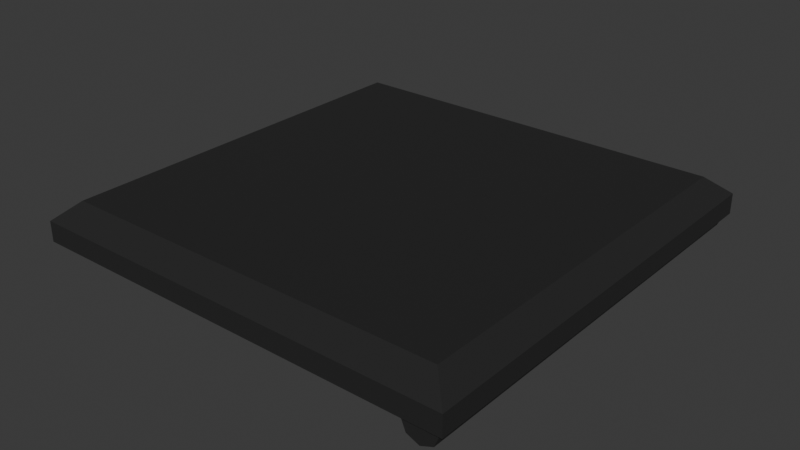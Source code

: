 # Source: UpperDoor.blend  (saved by Blender 5.0.119; exported with 4.5.12 LTS)
import bpy
from mathutils import Matrix  # noqa: F401  (used for matrix-valued properties, if any)

bpy.ops.wm.read_factory_settings(use_empty=True)
scene = bpy.context.scene
scene.name = 'Scene'

# ---- collections
col_collection = bpy.data.collections.new('Collection'); scene.collection.children.link(col_collection)

# ---- images (referenced by path relative to the original .blend; pixels are not part of the script)
import os
ASSET_DIR = os.environ.get("B2B_ASSET_DIR", "")  # directory of the original .blend (textures are referenced by path, not embedded)
HERE = os.path.dirname(os.path.abspath(__file__))  # packed textures are extracted next to this script under _unpacked/

def load_image(name, relpath, width, height, colorspace="sRGB"):
    """Load a texture the original file referenced (path relative to the .blend, or extracted next to this script)."""
    p = next((c for c in (os.path.join(HERE, relpath), os.path.join(ASSET_DIR, relpath)) if relpath and os.path.exists(c)), "")
    if p:
        img = bpy.data.images.load(p, check_existing=True)
        img.name = name
    else:  # same state as the original file: an image datablock whose file is absent (Cycles renders it pink)
        img = bpy.data.images.new(name, width, height)
        img.source = "FILE"
        img.filepath = "//" + (relpath or name)
    img.colorspace_settings.name = colorspace
    return img
img_lightning_png = load_image('Lightning.png', 'Lightning.png', 1024, 1024, 'sRGB')

# ---- materials (node trees are filled in below, after node groups)
mat_metal = bpy.data.materials.new('metal')

# ---- material node trees
mat_metal.use_nodes = True; mat_metal.node_tree.nodes.clear()
_N = mat_metal.node_tree.nodes; _L = mat_metal.node_tree.links
n0 = _N.new('ShaderNodeBsdfPrincipled'); n0.name = 'Principled BSDF'; n0.location = (-190, 100)
n0.inputs[0].default_value = (0.0347, 0.0347, 0.0347, 1.0)
n0.inputs[1].default_value = 0.6045
n1 = _N.new('ShaderNodeOutputMaterial'); n1.name = 'Material Output'; n1.location = (210, 100)
n2 = _N.new('ShaderNodeTexImage'); n2.name = 'Image Texture'; n2.location = (-757, 59)
n2.image = img_lightning_png
n3 = _N.new('ShaderNodeValToRGB'); n3.name = 'Color Ramp'; n3.location = (-470, 106)
while len(n3.color_ramp.elements) > 1: n3.color_ramp.elements.remove(n3.color_ramp.elements[-1])
n3.color_ramp.elements[0].position = 0.0; n3.color_ramp.elements[0].color = (1.0, 1.0, 1.0, 1.0)
_e = n3.color_ramp.elements.new(1.0); _e.color = (0.6361, 0.6361, 0.6361, 1.0)
_L.new(n0.outputs[0], n1.inputs[0])
_L.new(n3.outputs[0], n0.inputs[2])
_L.new(n2.outputs[0], n3.inputs[0])
n1.is_active_output = True

# ---- world
world_world = bpy.data.worlds.new('World'); scene.world = world_world
world_world.use_nodes = True; world_world.node_tree.nodes.clear()
_N = world_world.node_tree.nodes; _L = world_world.node_tree.links
n0 = _N.new('ShaderNodeOutputWorld'); n0.name = 'World Output'; n0.location = (200, 100)
n1 = _N.new('ShaderNodeBackground'); n1.name = 'Background'; n1.location = (-200, 100)
n1.inputs[0].default_value = (0.05088, 0.05088, 0.05088, 1.0)
_L.new(n1.outputs[0], n0.inputs[0])
n0.is_active_output = True
world_world.color = (0.05088, 0.05088, 0.05088)
world_world.sun_shadow_jitter_overblur = 0.0

# ---- meshes
me_plane_001 = bpy.data.meshes.new('Plane.001')
me_plane_001.from_pydata([(-1.791, 0.8961, 0.1817), (0.001407, 0.8961, 0.1817), (0.001407, -0.8961, 0.1817), (-1.791, -0.8961, 0.1817), (-1.888, 0.9933, 0.09778), (-1.888, -0.9933, 0.09778), (0.0986, -0.9933, 0.09778), (0.0986, 0.9933, 0.09778), (-0.01055, 0.8842, 0.0045), (-0.01055, -0.8842, 0.0045), (-1.779, -0.8842, 0.0045), (-1.779, 0.8842, 0.0045), (0.0986, -0.9933, 0.0045), (0.0986, 0.9933, 0.0045), (-1.888, -0.9933, 0.0045), (-1.888, 0.9933, 0.0045), (-0.09462, -0.8001, -0.02575), (-0.09462, 0.8001, -0.02575), (-1.695, -0.8001, -0.02575), (-1.695, 0.8001, -0.02575), (-0.1812, -0.7135, -0.1525), (-0.1812, 0.7135, -0.1525), (-1.608, -0.7135, -0.1525), (-1.608, 0.7135, -0.1525), (0.07947, 0.9784, 2.98e-08), (0.07947, -0.9784, 2.98e-08), (0.05619, 0.9784, -0.05619), (0.05619, -0.9784, -0.05619), (5.96e-08, 0.9784, -0.07947), (-5.96e-08, -0.9784, -0.07947), (-0.05619, 0.9784, -0.05619), (-0.05619, -0.9784, -0.05619), (-0.07947, 0.9784, 2.98e-08), (-0.07947, -0.9784, 2.98e-08), (-0.05619, 0.9784, 0.05619), (-0.05619, -0.9784, 0.05619), (5.96e-08, 0.9784, 0.07947), (-5.96e-08, -0.9784, 0.07947), (0.05619, 0.9784, 0.05619), (0.05619, -0.9784, 0.05619)], [], [(1, 0, 3, 2), (7, 6, 12, 13), (7, 4, 0, 1), (6, 7, 1, 2), (4, 7, 13, 15), (5, 6, 2, 3), (10, 11, 19, 18), (4, 5, 3, 0), (6, 5, 14, 12), (5, 4, 15, 14), (9, 8, 13, 12), (10, 9, 12, 14), (11, 10, 14, 15), (8, 11, 15, 13), (18, 19, 23, 22), (8, 9, 16, 17), (11, 8, 17, 19), (9, 10, 18, 16), (21, 20, 22, 23), (17, 16, 20, 21), (19, 17, 21, 23), (16, 18, 22, 20), (24, 25, 27, 26), (26, 27, 29, 28), (28, 29, 31, 30), (30, 31, 33, 32), (32, 33, 35, 34), (34, 35, 37, 36), (27, 25, 39, 37, 35, 33, 31, 29), (36, 37, 39, 38), (38, 39, 25, 24), (24, 26, 28, 30, 32, 34, 36, 38)])
_uv = me_plane_001.uv_layers.new(name='UVMap')
_uv.uv.foreach_set('vector', [0.5744, 0.1122, 1.117, 0.1194, 1.116, 0.6619, 0.5731, 0.6547, 0.5332, 0.7676, -0.1564, 0.7622, -0.1241, 0.7236, 0.4943, 0.7351, 0.5335, 0.07227, 1.156, 0.07893, 1.117, 0.1194, 0.5744, 0.1122, 0.5335, 0.6952, 0.5335, 0.07227, 0.5744, 0.1122, 0.5731, 0.6547, 0.5332, 0.07771, 0.5332, 0.7676, 0.4943, 0.7351, 0.5008, 0.1163, 1.156, 0.7019, 0.5335, 0.6952, 0.5731, 0.6547, 1.116, 0.6619, -0.0771, 0.1428, 0.4632, 0.1565, 0.4362, 0.1818, -0.05165, 0.1698, 1.156, 0.07893, 1.156, 0.7019, 1.116, 0.6619, 1.117, 0.1194, -0.1564, 0.7622, -0.1564, 0.07227, -0.1175, 0.1048, -0.1241, 0.7236, -0.1564, 0.07227, 0.5332, 0.07771, 0.5008, 0.1163, -0.1175, 0.1048, -0.08637, 0.6834, 0.4539, 0.6971, 0.4943, 0.7351, -0.1241, 0.7236, -0.0771, 0.1428, -0.08637, 0.6834, -0.1241, 0.7236, -0.1175, 0.1048, 0.4632, 0.1565, -0.0771, 0.1428, -0.1175, 0.1048, 0.5008, 0.1163, 0.4539, 0.6971, 0.4632, 0.1565, 0.5008, 0.1163, 0.4943, 0.7351, -0.05165, 0.1698, 0.4362, 0.1818, 0.3925, 0.2278, -0.005535, 0.2135, 0.4539, 0.6971, -0.08637, 0.6834, -0.05943, 0.6581, 0.4284, 0.6701, 0.4632, 0.1565, 0.4539, 0.6971, 0.4284, 0.6701, 0.4362, 0.1818, -0.08637, 0.6834, -0.0771, 0.1428, -0.05165, 0.1698, -0.05943, 0.6581, 0.3823, 0.6264, -0.01576, 0.6121, -0.005535, 0.2135, 0.3925, 0.2278, 0.4284, 0.6701, -0.05943, 0.6581, -0.01576, 0.6121, 0.3823, 0.6264, 0.4362, 0.1818, 0.4284, 0.6701, 0.3823, 0.6264, 0.3925, 0.2278, -0.05943, 0.6581, -0.05165, 0.1698, -0.005535, 0.2135, -0.01576, 0.6121, 0.5335, 0.7022, 0.6557, 0.7022, 0.6557, 0.7327, 0.5335, 0.7327, 0.5335, 0.7327, 0.6557, 0.7327, 0.6557, 0.7633, 0.5335, 0.7633, 0.5335, 0.7633, 0.6557, 0.7633, 0.6557, 0.7938, 0.5335, 0.7938, 0.5335, 0.7938, 0.6557, 0.7938, 0.6557, 0.8244, 0.5335, 0.8244, 0.5335, 0.8244, 0.6557, 0.8244, 0.6557, 0.8549, 0.5335, 0.8549, 0.5335, 0.8549, 0.6557, 0.8549, 0.6557, 0.8855, 0.5335, 0.8855, 0.02894, 0.8764, -0.01595, 0.8764, -0.04769, 0.8446, -0.04769, 0.7997, -0.01595, 0.768, 0.02894, 0.768, 0.06069, 0.7997, 0.06069, 0.8446, 0.5335, 0.8855, 0.6557, 0.8855, 0.6557, 0.916, 0.5335, 0.916, 0.5335, 0.916, 0.6557, 0.916, 0.6557, 0.9466, 0.5335, 0.9466, -0.1247, 0.8764, -0.07977, 0.8764, -0.04803, 0.8446, -0.04803, 0.7997, -0.07977, 0.768, -0.1247, 0.768, -0.1564, 0.7997, -0.1564, 0.8446])
me_plane_001.materials.append(mat_metal)
me_plane_001.update()

# ---- objects
ob_plane_001 = bpy.data.objects.new('Plane.001', me_plane_001)

# ---- transforms, parenting, visibility, modifiers, constraints
ob_plane_001.location = (0.0, 0.0, 0.0)

# ---- collection membership
col_collection.objects.link(ob_plane_001)

# ---- scene / render settings (as saved in the file)
scene.frame_start = 1; scene.frame_end = 24; scene.frame_set(0)
scene.render.engine = 'BLENDER_EEVEE_NEXT'
scene.render.bake_bias = 0.0
scene.render.bake_samples = 0
scene.cycles.sampling_pattern = 'TABULATED_SOBOL'
scene.eevee.use_volume_custom_range = False
bpy.context.view_layer.update()

# ---- added for rendering (the .blend has no active camera and no usable light): camera, sun
cam_auto = bpy.data.cameras.new('AutoCamera')
cam_auto.lens = 50.0
cam_auto.sensor_width = 36.0
cam_auto.clip_end = 1000.0
ob_auto_camera = bpy.data.objects.new('AutoCamera', cam_auto)
scene.collection.objects.link(ob_auto_camera)
ob_auto_camera.location = (1.72306, -3.14134, 2.10882)
ob_auto_camera.rotation_euler = (1.09748, -7.21219e-08, 0.694738)
scene.camera = ob_auto_camera
light_auto_sun = bpy.data.lights.new('AutoSun', 'SUN')
light_auto_sun.energy = 3.0
light_auto_sun.angle = 0.0523599
ob_auto_sun = bpy.data.objects.new('AutoSun', light_auto_sun)
scene.collection.objects.link(ob_auto_sun)
ob_auto_sun.rotation_euler = (0.872665, 0.174533, 0.523599)
bpy.context.view_layer.update()
